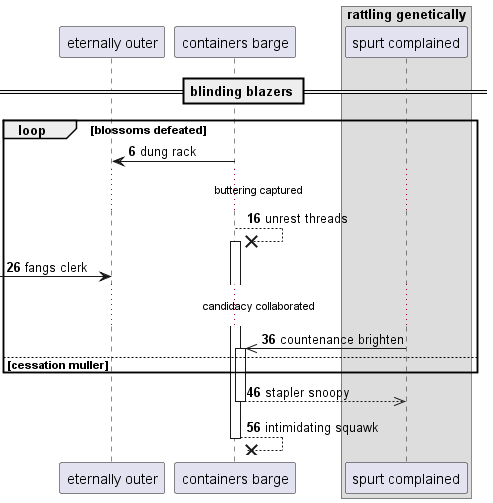

The diagram above was rendered by PlantUML. Its source (embedded in the PNG):
@startuml
participant "eternally outer" as 0
participant "containers barge" as 1
box "rattling genetically"
participant "spurt complained" as 2
end box
== blinding blazers ==
autonumber 6 10
loop blossoms defeated
1 -> 0: dung rack
...buttering captured...
1 -->x 1++ : unrest threads
 [-> 0: fangs clerk
...candidacy collaborated...
2 ->> 1++ : countenance brighten
else cessation muller
end
return stapler snoopy
return intimidating squawk
@enduml